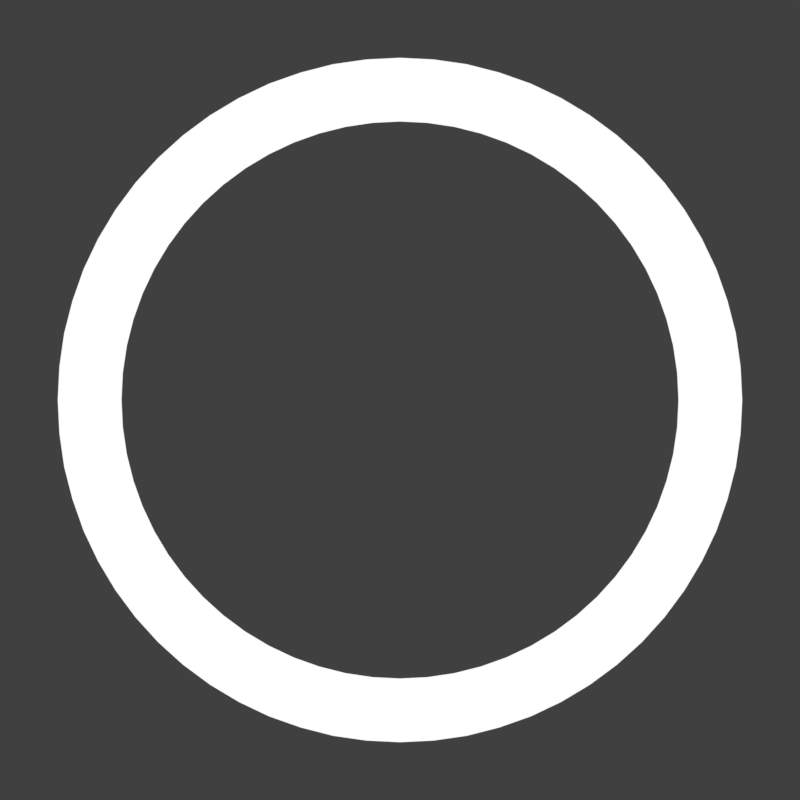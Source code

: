 # Source: cursor.blend  (saved by Blender 2.81.16; exported with 4.5.12 LTS)
import bpy
from mathutils import Matrix  # noqa: F401  (used for matrix-valued properties, if any)

bpy.ops.wm.read_factory_settings(use_empty=True)
scene = bpy.context.scene
scene.name = 'Scene'

# ---- collections
col_collection_1 = bpy.data.collections.new('Collection 1'); scene.collection.children.link(col_collection_1)

# ---- materials (node trees are filled in below, after node groups)
mat_material_001 = bpy.data.materials.new('Material.001')
mat_material_001.alpha_threshold = 0.0
mat_material_001.use_transparent_shadow = False
mat_material_001.roughness = 0.5

# ---- material node trees
mat_material_001.use_nodes = True; mat_material_001.node_tree.nodes.clear()
_N = mat_material_001.node_tree.nodes; _L = mat_material_001.node_tree.links
n0 = _N.new('ShaderNodeOutputMaterial'); n0.name = 'Material Output'; n0.location = (300, 300)
n1 = _N.new('ShaderNodeEmission'); n1.name = 'Emission'; n1.location = (10, 300)
_L.new(n1.outputs[0], n0.inputs[0])
n0.is_active_output = True

# ---- world
world_world = bpy.data.worlds.new('World'); scene.world = world_world
world_world.color = (0.05088, 0.05088, 0.05088)
world_world.use_sun_shadow = False
world_world.sun_shadow_jitter_overblur = 0.0

# ---- cameras
cam_camera = bpy.data.cameras.new('Camera')
cam_camera.type = 'ORTHO'
cam_camera.clip_end = 100.0
cam_camera.lens = 35.0
cam_camera.sensor_width = 32.0
cam_camera.sensor_height = 18.0
cam_camera.ortho_scale = 7.314
cam_camera.dof.focus_distance = 0.0

# ---- lights
light_lamp = bpy.data.lights.new('Lamp', 'SUN')
light_lamp.transmission_factor = 0.0
light_lamp.cutoff_distance = 30.0
light_lamp.angle = 0.1993
light_lamp.energy = 1.0
light_lamp.shadow_buffer_clip_start = 1.001
light_lamp.shadow_soft_size = 0.1
light_lamp.shadow_cascade_max_distance = 1000.0

# ---- meshes
me_circle_003 = bpy.data.meshes.new('Circle.003')
me_circle_003.from_pydata([(0.0, 1.0, 0.0), (-0.09802, 0.9952, 0.0), (-0.1951, 0.9808, 0.0), (-0.2903, 0.9569, 0.0), (-0.3827, 0.9239, 0.0), (-0.4714, 0.8819, 0.0), (-0.5556, 0.8315, 0.0), (-0.6344, 0.773, 0.0), (-0.7071, 0.7071, 0.0), (-0.773, 0.6344, 0.0), (-0.8315, 0.5556, 0.0), (-0.8819, 0.4714, 0.0), (-0.9239, 0.3827, 0.0), (-0.9569, 0.2903, 0.0), (-0.9808, 0.1951, 0.0), (-0.9952, 0.09802, 0.0), (-1.0, -1.629e-07, 0.0), (-0.9952, -0.09802, 0.0), (-0.9808, -0.1951, 0.0), (-0.9569, -0.2903, 0.0), (-0.9239, -0.3827, 0.0), (-0.8819, -0.4714, 0.0), (-0.8315, -0.5556, 0.0), (-0.773, -0.6344, 0.0), (-0.7071, -0.7071, 0.0), (-0.6344, -0.773, 0.0), (-0.5556, -0.8315, 0.0), (-0.4714, -0.8819, 0.0), (-0.3827, -0.9239, 0.0), (-0.2903, -0.9569, 0.0), (-0.1951, -0.9808, 0.0), (-0.09802, -0.9952, 0.0), (8.027e-07, -1.0, 0.0), (0.09802, -0.9952, 0.0), (0.1951, -0.9808, 0.0), (0.2903, -0.9569, 0.0), (0.3827, -0.9239, 0.0), (0.4714, -0.8819, 0.0), (0.5556, -0.8315, 0.0), (0.6344, -0.773, 0.0), (0.7071, -0.7071, 0.0), (0.773, -0.6344, 0.0), (0.8315, -0.5556, 0.0), (0.8819, -0.4714, 0.0), (0.9239, -0.3827, 0.0), (0.9569, -0.2903, 0.0), (0.9808, -0.1951, 0.0), (0.9952, -0.09802, 0.0), (1.0, -4.649e-07, 0.0), (0.9952, 0.09802, 0.0), (0.9808, 0.1951, 0.0), (0.9569, 0.2903, 0.0), (0.9239, 0.3827, 0.0), (0.8819, 0.4714, 0.0), (0.8315, 0.5556, 0.0), (0.773, 0.6344, 0.0), (0.7071, 0.7071, 0.0), (0.6344, 0.773, 0.0), (0.5556, 0.8315, 0.0), (0.4714, 0.8819, 0.0), (0.3827, 0.9239, 0.0), (0.2903, 0.9569, 0.0), (0.1951, 0.9808, 0.0), (0.09802, 0.9952, 0.0), (-8.32e-07, 1.229, 0.0), (-0.1205, 1.223, 0.0), (-0.2398, 1.206, 0.0), (-0.3568, 1.176, 0.0), (-0.4704, 1.136, 0.0), (-0.5795, 1.084, 0.0), (-0.6829, 1.022, 0.0), (-0.7798, 0.9502, 0.0), (-0.8692, 0.8692, 0.0), (-0.9502, 0.7798, 0.0), (-1.022, 0.6829, 0.0), (-1.084, 0.5795, 0.0), (-1.136, 0.4704, 0.0), (-1.176, 0.3568, 0.0), (-1.206, 0.2398, 0.0), (-1.223, 0.1205, 0.0), (-1.229, 1.337e-07, 0.0), (-1.223, -0.1205, 0.0), (-1.206, -0.2398, 0.0), (-1.176, -0.3568, 0.0), (-1.136, -0.4704, 0.0), (-1.084, -0.5795, 0.0), (-1.022, -0.6829, 0.0), (-0.9502, -0.7798, 0.0), (-0.8692, -0.8692, 0.0), (-0.7798, -0.9502, 0.0), (-0.6829, -1.022, 0.0), (-0.5795, -1.084, 0.0), (-0.4704, -1.136, 0.0), (-0.3568, -1.176, 0.0), (-0.2398, -1.206, 0.0), (-0.1205, -1.223, 0.0), (1.547e-07, -1.229, 0.0), (0.1205, -1.223, 0.0), (0.2398, -1.206, 0.0), (0.3568, -1.176, 0.0), (0.4704, -1.136, 0.0), (0.5795, -1.084, 0.0), (0.6829, -1.022, 0.0), (0.7798, -0.9502, 0.0), (0.8692, -0.8692, 0.0), (0.9502, -0.7798, 0.0), (1.022, -0.6829, 0.0), (1.084, -0.5795, 0.0), (1.136, -0.4704, 0.0), (1.176, -0.3568, 0.0), (1.206, -0.2398, 0.0), (1.223, -0.1205, 0.0), (1.229, -2.375e-07, 0.0), (1.223, 0.1205, 0.0), (1.206, 0.2398, 0.0), (1.176, 0.3568, 0.0), (1.136, 0.4704, 0.0), (1.084, 0.5795, 0.0), (1.022, 0.6829, 0.0), (0.9502, 0.7798, 0.0), (0.8692, 0.8692, 0.0), (0.7798, 0.9502, 0.0), (0.6829, 1.022, 0.0), (0.5795, 1.084, 0.0), (0.4704, 1.136, 0.0), (0.3568, 1.176, 0.0), (0.2398, 1.206, 0.0), (0.1205, 1.223, 0.0)], [], [(61, 60, 124, 125), (35, 34, 98, 99), (9, 8, 72, 73), (62, 61, 125, 126), (36, 35, 99, 100), (10, 9, 73, 74), (63, 62, 126, 127), (37, 36, 100, 101), (11, 10, 74, 75), (0, 63, 127, 64), (38, 37, 101, 102), (12, 11, 75, 76), (39, 38, 102, 103), (13, 12, 76, 77), (40, 39, 103, 104), (14, 13, 77, 78), (41, 40, 104, 105), (15, 14, 78, 79), (42, 41, 105, 106), (16, 15, 79, 80), (43, 42, 106, 107), (17, 16, 80, 81), (44, 43, 107, 108), (18, 17, 81, 82), (45, 44, 108, 109), (19, 18, 82, 83), (46, 45, 109, 110), (20, 19, 83, 84), (47, 46, 110, 111), (21, 20, 84, 85), (48, 47, 111, 112), (22, 21, 85, 86), (49, 48, 112, 113), (23, 22, 86, 87), (50, 49, 113, 114), (24, 23, 87, 88), (51, 50, 114, 115), (25, 24, 88, 89), (52, 51, 115, 116), (26, 25, 89, 90), (53, 52, 116, 117), (27, 26, 90, 91), (1, 0, 64, 65), (54, 53, 117, 118), (28, 27, 91, 92), (2, 1, 65, 66), (55, 54, 118, 119), (29, 28, 92, 93), (3, 2, 66, 67), (56, 55, 119, 120), (30, 29, 93, 94), (4, 3, 67, 68), (57, 56, 120, 121), (31, 30, 94, 95), (5, 4, 68, 69), (58, 57, 121, 122), (32, 31, 95, 96), (6, 5, 69, 70), (59, 58, 122, 123), (33, 32, 96, 97), (7, 6, 70, 71), (60, 59, 123, 124), (34, 33, 97, 98), (8, 7, 71, 72)])
me_circle_003.materials.append(mat_material_001)
me_circle_003.use_remesh_preserve_volume = False
me_circle_003.use_remesh_preserve_attributes = False
me_circle_003.use_mirror_vertex_groups = False
me_circle_003.update()
me_circle = bpy.data.meshes.new('Circle')
me_circle.from_pydata([(0.0, 1.0, 0.0), (-0.1951, 0.9808, 0.0), (-0.3827, 0.9239, 0.0), (-0.5556, 0.8315, 0.0), (-0.7071, 0.7071, 0.0), (-0.8315, 0.5556, 0.0), (-0.9239, 0.3827, 0.0), (-0.9808, 0.1951, 0.0), (-1.0, 7.55e-08, 0.0), (-0.9808, -0.1951, 0.0), (-0.9239, -0.3827, 0.0), (-0.8315, -0.5556, 0.0), (-0.7071, -0.7071, 0.0), (-0.5556, -0.8315, 0.0), (-0.3827, -0.9239, 0.0), (-0.1951, -0.9808, 0.0), (3.258e-07, -1.0, 0.0), (0.1951, -0.9808, 0.0), (0.3827, -0.9239, 0.0), (0.5556, -0.8315, 0.0), (0.7071, -0.7071, 0.0), (0.8315, -0.5556, 0.0), (0.9239, -0.3827, 0.0), (0.9808, -0.1951, 0.0), (1.0, 9.656e-07, 0.0), (0.9808, 0.1951, 0.0), (0.9239, 0.3827, 0.0), (0.8315, 0.5556, 0.0), (0.7071, 0.7071, 0.0), (0.5556, 0.8315, 0.0), (0.3827, 0.9239, 0.0), (0.1951, 0.9808, 0.0)], [], [(1, 2, 3, 4, 5, 6, 7, 8, 9, 10, 11, 12, 13, 14, 15, 16, 17, 18, 19, 20, 21, 22, 23, 24, 25, 26, 27, 28, 29, 30, 31, 0)])
me_circle.materials.append(mat_material_001)
me_circle.use_remesh_preserve_volume = False
me_circle.use_remesh_preserve_attributes = False
me_circle.use_mirror_vertex_groups = False
me_circle.update()

# ---- objects
ob_circle_001 = bpy.data.objects.new('Circle.001', me_circle_003)
ob_circle = bpy.data.objects.new('Circle', me_circle)
ob_lamp = bpy.data.objects.new('Lamp', light_lamp)
ob_camera = bpy.data.objects.new('Camera', cam_camera)

# ---- transforms, parenting, visibility, modifiers, constraints
ob_circle_001.location = (9.015, 0.0, 0.0)
ob_circle_001.scale = (2.546, 2.546, 2.546)
ob_circle_001.lineart.crease_threshold = 0.0
ob_circle.location = (0.0, 0.0, 2.88)
ob_circle.scale = (0.7138, 0.7138, 0.7138)
ob_circle.lineart.crease_threshold = 0.0
ob_lamp.location = (4.076, 1.005, 5.904)
ob_lamp.lock_rotations_4d = False
ob_lamp.empty_display_type = 'ARROWS'
ob_lamp.color = (0.0, 0.0, 0.0, 0.0)
ob_lamp.lineart.crease_threshold = 0.0
ob_camera.location = (9.015, 0.0, 4.159)
ob_camera.lock_rotations_4d = False
ob_camera.empty_display_type = 'ARROWS'
ob_camera.color = (0.0, 0.0, 0.0, 0.0)
ob_camera.display_type = 'WIRE'
ob_camera.lineart.crease_threshold = 0.0

# ---- collection membership
col_collection_1.objects.link(ob_circle_001)
col_collection_1.objects.link(ob_circle)
col_collection_1.objects.link(ob_lamp)
col_collection_1.objects.link(ob_camera)

# ---- scene / render settings (as saved in the file)
scene.camera = ob_camera
scene.frame_start = 1; scene.frame_end = 250; scene.frame_set(2)
scene.render.engine = 'BLENDER_EEVEE_NEXT'
scene.render.image_settings.compression = 70
scene.render.resolution_x = 80
scene.render.resolution_y = 80
scene.render.fps = 30
scene.render.dither_intensity = 0.0
scene.render.film_transparent = True
scene.render.use_file_extension = False
scene.cycles.feature_set = 'EXPERIMENTAL'
scene.cycles.use_denoising = False
scene.cycles.samples = 32
scene.cycles.sampling_pattern = 'TABULATED_SOBOL'
scene.cycles.use_adaptive_sampling = False
scene.cycles.use_light_tree = False
scene.cycles.max_bounces = 6
scene.cycles.diffuse_bounces = 6
scene.cycles.glossy_bounces = 6
scene.cycles.transmission_bounces = 6
scene.cycles.volume_bounces = 6
scene.cycles.transparent_max_bounces = 6
scene.view_settings.view_transform = 'Standard'
bpy.context.view_layer.update()

